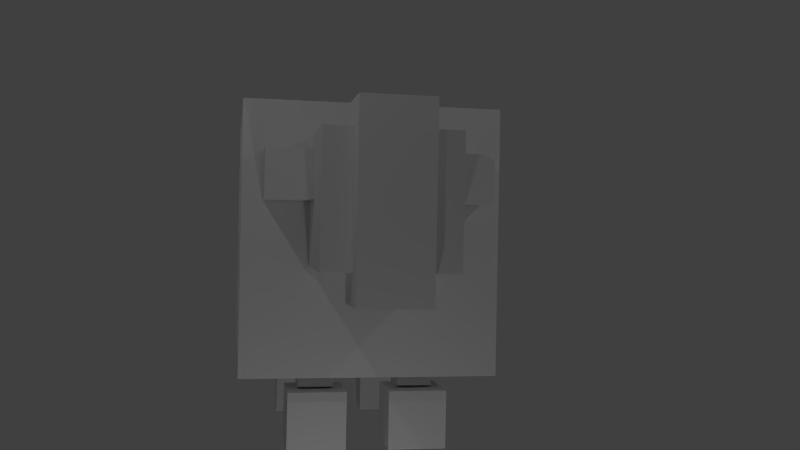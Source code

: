 # Source: sheep_cs3.1.blend  (saved by Blender 2.76.0; exported with 4.5.12 LTS)
import bpy
from mathutils import Matrix  # noqa: F401  (used for matrix-valued properties, if any)

bpy.ops.wm.read_factory_settings(use_empty=True)
scene = bpy.context.scene
scene.name = 'Scene'

# ---- collections
col_collection_1 = bpy.data.collections.new('Collection 1'); scene.collection.children.link(col_collection_1)
col_collection_2 = bpy.data.collections.new('Collection 2'); scene.collection.children.link(col_collection_2)

# ---- materials (node trees are filled in below, after node groups)
mat_body = bpy.data.materials.new('Body')
mat_body.alpha_threshold = 0.0
mat_body.use_transparent_shadow = False
mat_body.preview_render_type = 'CUBE'
mat_body.roughness = 0.5
mat_body.specular_intensity = 0.0
mat_body.line_color = (0.0, 0.0, 0.0, 1.0)

# ---- material node trees

# ---- world
world_world = bpy.data.worlds.new('World'); scene.world = world_world
world_world.color = (0.05088, 0.05088, 0.05088)
world_world.use_sun_shadow = False
world_world.sun_shadow_jitter_overblur = 0.0
world_world.cycles.sampling_method = 'MANUAL'
world_world.cycles.sample_map_resolution = 256

# ---- cameras
cam_camera = bpy.data.cameras.new('Camera')
cam_camera.clip_end = 100.0
cam_camera.lens = 35.0
cam_camera.sensor_width = 32.0
cam_camera.sensor_height = 18.0
cam_camera.ortho_scale = 7.314
cam_camera.dof.focus_distance = 0.0
cam_camera.dof.aperture_fstop = 128.0

# ---- lights
light_lamp_004 = bpy.data.lights.new('Lamp.004', 'POINT')
light_lamp_004.transmission_factor = 0.0
light_lamp_004.cutoff_distance = 30.0
light_lamp_004.energy = 100.0
light_lamp_004.shadow_buffer_clip_start = 1.001
light_lamp_004.shadow_soft_size = 0.1
light_lamp_004.shadow_maximum_resolution = 0.006
light_lamp_004.use_absolute_resolution = True
light_lamp_004.cycles.use_multiple_importance_sampling = False
light_lamp_003 = bpy.data.lights.new('Lamp.003', 'POINT')
light_lamp_003.transmission_factor = 0.0
light_lamp_003.cutoff_distance = 30.0
light_lamp_003.energy = 100.0
light_lamp_003.shadow_buffer_clip_start = 1.001
light_lamp_003.shadow_soft_size = 0.1
light_lamp_003.shadow_maximum_resolution = 0.006
light_lamp_003.use_absolute_resolution = True
light_lamp_003.cycles.use_multiple_importance_sampling = False
light_lamp_002 = bpy.data.lights.new('Lamp.002', 'POINT')
light_lamp_002.transmission_factor = 0.0
light_lamp_002.cutoff_distance = 30.0
light_lamp_002.energy = 100.0
light_lamp_002.shadow_buffer_clip_start = 1.001
light_lamp_002.shadow_soft_size = 0.1
light_lamp_002.shadow_maximum_resolution = 0.006
light_lamp_002.use_absolute_resolution = True
light_lamp_002.cycles.use_multiple_importance_sampling = False
light_lamp_001 = bpy.data.lights.new('Lamp.001', 'POINT')
light_lamp_001.transmission_factor = 0.0
light_lamp_001.cutoff_distance = 30.0
light_lamp_001.energy = 100.0
light_lamp_001.shadow_buffer_clip_start = 1.001
light_lamp_001.shadow_soft_size = 0.1
light_lamp_001.shadow_maximum_resolution = 0.006
light_lamp_001.use_absolute_resolution = True
light_lamp_001.cycles.use_multiple_importance_sampling = False
light_lamp = bpy.data.lights.new('Lamp', 'POINT')
light_lamp.transmission_factor = 0.0
light_lamp.cutoff_distance = 30.0
light_lamp.energy = 100.0
light_lamp.shadow_buffer_clip_start = 1.001
light_lamp.shadow_soft_size = 0.1
light_lamp.shadow_maximum_resolution = 0.006
light_lamp.use_absolute_resolution = True
light_lamp.cycles.use_multiple_importance_sampling = False

# ---- meshes
me_sheep = bpy.data.meshes.new('Sheep')
me_sheep.from_pydata([(2.08, -1.004, 2.923), (2.08, -1.004, 4.923), (2.08, 0.9958, 2.923), (2.08, 0.9958, 4.923), (4.081, -1.004, 2.923), (4.081, -1.004, 4.923), (4.081, 0.9958, 2.923), (4.081, 0.9958, 4.923), (2.056, 0.9683, 2.074), (2.056, -0.9761, 2.074), (-1.598, -0.9761, 2.074), (-1.598, 0.9683, 2.074), (2.056, 0.9683, 4.019), (2.056, -0.9761, 4.019), (-1.598, -0.9761, 4.019), (-1.598, 0.9683, 4.019), (4.374, 0.5398, 5.329), (4.374, 0.5398, 2.451), (4.374, -0.5476, 5.329), (4.374, -0.5476, 2.451), (3.286, 0.5398, 5.329), (3.286, 0.5398, 2.451), (3.286, -0.5476, 5.329), (3.286, -0.5476, 2.451), (-2.525, -0.456, 1.893), (-2.525, -0.456, 3.865), (-2.525, 0.4025, 1.893), (-2.525, 0.4025, 3.865), (-1.666, -0.456, 1.893), (-1.666, -0.456, 3.865), (-1.666, 0.4025, 1.893), (-1.666, 0.4025, 3.865), (2.311, 2.038, 1.201), (2.311, -2.045, 1.201), (-2.259, -2.045, 1.201), (-2.259, 2.038, 1.201), (2.311, 2.038, 5.491), (2.311, -2.045, 5.491), (-2.259, -2.045, 5.491), (-2.259, 2.038, 5.491), (-1.947, -1.086, 1.122), (-1.31, -1.086, 2.41), (-1.947, -0.5209, 1.122), (-1.31, -0.5209, 2.41), (-1.44, -1.086, 0.8713), (-0.8026, -1.086, 2.16), (-1.44, -0.5209, 0.8713), (-0.8026, -0.5209, 2.16), (-2.025, -1.271, 0.00311), (-2.025, -1.271, 0.939), (-2.025, -0.3359, 0.00311), (-2.025, -0.3359, 0.939), (-1.089, -1.271, 0.00311), (-1.089, -1.271, 0.939), (-1.089, -0.3359, 0.00311), (-1.089, -0.3359, 0.939), (3.087, -0.9788, 4.69), (3.087, -0.9788, 3.94), (3.087, -1.728, 4.69), (3.087, -1.728, 3.94), (2.337, -0.9788, 4.69), (2.337, -0.9788, 3.94), (2.337, -1.728, 4.69), (2.337, -1.728, 3.94), (1.244, -1.086, 0.8601), (0.946, -1.086, 2.266), (1.244, -0.5209, 0.8601), (0.946, -0.5209, 2.266), (1.797, -1.086, 0.9772), (1.5, -1.086, 2.383), (1.797, -0.5209, 0.9772), (1.5, -0.5209, 2.383), (1.158, -1.271, 0.00311), (1.158, -1.271, 0.939), (1.158, -0.3359, 0.00311), (1.158, -0.3359, 0.939), (2.095, -1.271, 0.00311), (2.095, -1.271, 0.939), (2.095, -0.3359, 0.00311), (2.095, -0.3359, 0.939), (-1.947, 1.097, 1.122), (-1.31, 1.097, 2.41), (-1.947, 0.5313, 1.122), (-1.31, 0.5313, 2.41), (-1.44, 1.097, 0.8713), (-0.8026, 1.097, 2.16), (-1.44, 0.5313, 0.8713), (-0.8026, 0.5313, 2.16), (-2.025, 1.282, 0.00311), (-2.025, 1.282, 0.939), (-2.025, 0.3462, 0.00311), (-2.025, 0.3462, 0.939), (-1.089, 1.282, 0.00311), (-1.089, 1.282, 0.939), (-1.089, 0.3462, 0.00311), (-1.089, 0.3462, 0.939), (1.244, 1.097, 0.8601), (0.946, 1.097, 2.266), (1.244, 0.5313, 0.8601), (0.946, 0.5313, 2.266), (1.797, 1.097, 0.9772), (1.5, 1.097, 2.383), (1.797, 0.5313, 0.9772), (1.5, 0.5313, 2.383), (1.158, 1.282, 0.00311), (1.158, 1.282, 0.939), (1.158, 0.3462, 0.00311), (1.158, 0.3462, 0.939), (2.095, 1.282, 0.00311), (2.095, 1.282, 0.939), (2.095, 0.3462, 0.00311), (2.095, 0.3462, 0.939), (3.087, 0.9799, 4.69), (3.087, 0.9799, 3.94), (3.087, 1.729, 4.69), (3.087, 1.729, 3.94), (2.337, 0.9799, 4.69), (2.337, 0.9799, 3.94), (2.337, 1.729, 4.69), (2.337, 1.729, 3.94)], [], [(1, 3, 2, 0), (3, 7, 6, 2), (7, 5, 4, 6), (5, 1, 0, 4), (0, 2, 6, 4), (5, 7, 3, 1), (8, 9, 10, 11), (12, 15, 14, 13), (8, 12, 13, 9), (9, 13, 14, 10), (10, 14, 15, 11), (12, 8, 11, 15), (23, 21, 17, 19), (16, 18, 19, 17), (22, 20, 21, 23), (18, 16, 20, 22), (20, 16, 17, 21), (18, 22, 23, 19), (25, 27, 26, 24), (27, 31, 30, 26), (31, 29, 28, 30), (29, 25, 24, 28), (24, 26, 30, 28), (29, 31, 27, 25), (32, 33, 34, 35), (36, 39, 38, 37), (32, 36, 37, 33), (33, 37, 38, 34), (34, 38, 39, 35), (36, 32, 35, 39), (41, 43, 42, 40), (43, 47, 46, 42), (47, 45, 44, 46), (45, 41, 40, 44), (40, 42, 46, 44), (45, 47, 43, 41), (49, 51, 50, 48), (51, 55, 54, 50), (55, 53, 52, 54), (53, 49, 48, 52), (48, 50, 54, 52), (53, 55, 51, 49), (63, 61, 57, 59), (56, 58, 59, 57), (62, 60, 61, 63), (58, 56, 60, 62), (60, 56, 57, 61), (58, 62, 63, 59), (65, 67, 66, 64), (67, 71, 70, 66), (71, 69, 68, 70), (69, 65, 64, 68), (64, 66, 70, 68), (69, 71, 67, 65), (73, 75, 74, 72), (75, 79, 78, 74), (79, 77, 76, 78), (77, 73, 72, 76), (72, 74, 78, 76), (77, 79, 75, 73), (81, 80, 82, 83), (83, 82, 86, 87), (87, 86, 84, 85), (85, 84, 80, 81), (80, 84, 86, 82), (85, 81, 83, 87), (89, 88, 90, 91), (91, 90, 94, 95), (95, 94, 92, 93), (93, 92, 88, 89), (88, 92, 94, 90), (93, 89, 91, 95), (97, 96, 98, 99), (99, 98, 102, 103), (103, 102, 100, 101), (101, 100, 96, 97), (96, 100, 102, 98), (101, 97, 99, 103), (105, 104, 106, 107), (107, 106, 110, 111), (111, 110, 108, 109), (109, 108, 104, 105), (104, 108, 110, 106), (109, 105, 107, 111), (119, 115, 113, 117), (112, 113, 115, 114), (118, 119, 117, 116), (114, 118, 116, 112), (116, 117, 113, 112), (114, 115, 119, 118)])
_uv = me_sheep.uv_layers.new(name='UVMap')
_uv.uv.foreach_set('vector', [0.1406, 0.8125, 0.2305, 0.8125, 0.2305, 0.9023, 0.1406, 0.9023, 0.3203, 0.7266, 0.2305, 0.7266, 0.2305, 0.6328, 0.3203, 0.6328, 0.2305, 0.7266, 0.1406, 0.7266, 0.1406, 0.6328, 0.2305, 0.6328, 0.1406, 0.7266, 0.05078, 0.7266, 0.05078, 0.6328, 0.1406, 0.6328, 0.1406, 0.9023, 0.2305, 0.9023, 0.2305, 0.9922, 0.1406, 0.9922, 0.1406, 0.7266, 0.2305, 0.7266, 0.2305, 0.8125, 0.1406, 0.8125, 0.7539, 0.3086, 0.8711, 0.3086, 0.8711, 0.5273, 0.7539, 0.5273, 0.7539, 0.8555, 0.7539, 0.6406, 0.8711, 0.6406, 0.8711, 0.8555, 0.7539, 0.9766, 0.7539, 0.8555, 0.8711, 0.8555, 0.8711, 0.9766, 0.9844, 0.8555, 0.8711, 0.8555, 0.8711, 0.6406, 0.9844, 0.6406, 0.8711, 0.5273, 0.8711, 0.6406, 0.7539, 0.6406, 0.7539, 0.5273, 0.7539, 0.8555, 0.6406, 0.8555, 0.6406, 0.6406, 0.7539, 0.6406, 0.08984, 0.01562, 0.1602, 0.01562, 0.1602, 0.08594, 0.08984, 0.08594, 0.1602, 0.2891, 0.08984, 0.2891, 0.08984, 0.08594, 0.1602, 0.08594, 0.08984, 0.3672, 0.1602, 0.3672, 0.1602, 0.5664, 0.08984, 0.5664, 0.08984, 0.2891, 0.1602, 0.2891, 0.1602, 0.3672, 0.08984, 0.3672, 0.2383, 0.2891, 0.1602, 0.2891, 0.1602, 0.08594, 0.2383, 0.08594, 0.08984, 0.2891, 0.01172, 0.2891, 0.01172, 0.08594, 0.08984, 0.08594, 0.4531, 0.2148, 0.4141, 0.2148, 0.4141, 0.1289, 0.4531, 0.1289, 0.4141, 0.2148, 0.375, 0.2148, 0.375, 0.1289, 0.4141, 0.1289, 0.4141, 0.003906, 0.4531, 0.003906, 0.4531, 0.08984, 0.4141, 0.08984, 0.4922, 0.2148, 0.4531, 0.2148, 0.4531, 0.1289, 0.4922, 0.1289, 0.4531, 0.1289, 0.4141, 0.1289, 0.4141, 0.08984, 0.4531, 0.08984, 0.4531, 0.2539, 0.4141, 0.2539, 0.4141, 0.2148, 0.4531, 0.2148, 0.5664, 0.4414, 0.4297, 0.4414, 0.4297, 0.2812, 0.5664, 0.2812, 0.5664, 0.5938, 0.5664, 0.7461, 0.4297, 0.7461, 0.4297, 0.5938, 0.5664, 0.4414, 0.5664, 0.5938, 0.4297, 0.5938, 0.4297, 0.4414, 0.4297, 0.4414, 0.4297, 0.5938, 0.2695, 0.5938, 0.2695, 0.4414, 0.4297, 0.9023, 0.4297, 0.7461, 0.5664, 0.7461, 0.5664, 0.9023, 0.5664, 0.5938, 0.5664, 0.4414, 0.7266, 0.4414, 0.7266, 0.5938, 0.6094, 0.1953, 0.5547, 0.1953, 0.5547, 0.05469, 0.6094, 0.05469, 0.5547, 0.1953, 0.5, 0.1953, 0.5, 0.05469, 0.5547, 0.05469, 0.7188, 0.1953, 0.6641, 0.1953, 0.6641, 0.05469, 0.7188, 0.05469, 0.6641, 0.1953, 0.6094, 0.1953, 0.6094, 0.05469, 0.6641, 0.05469, 0.5547, 0.0, 0.5547, 0.05469, 0.5, 0.05469, 0.5, 0.0, 0.5, 0.25, 0.5, 0.1953, 0.5547, 0.1953, 0.5547, 0.25, 0.8711, 0.1289, 0.8086, 0.1289, 0.8086, 0.06641, 0.8711, 0.06641, 0.8086, 0.1289, 0.7461, 0.1289, 0.7461, 0.06641, 0.8086, 0.06641, 0.9961, 0.1289, 0.9336, 0.1289, 0.9336, 0.06641, 0.9961, 0.06641, 0.9336, 0.1289, 0.8711, 0.1289, 0.8711, 0.06641, 0.9336, 0.06641, 0.8086, 0.003906, 0.8086, 0.06641, 0.7461, 0.06641, 0.7461, 0.003906, 0.7461, 0.1914, 0.7461, 0.1289, 0.8086, 0.1289, 0.8086, 0.1914, 0.2969, 0.06641, 0.2969, 0.01562, 0.3477, 0.01562, 0.3477, 0.06641, 0.3945, 0.1133, 0.3477, 0.1133, 0.3477, 0.06641, 0.3945, 0.06641, 0.2969, 0.1133, 0.25, 0.1133, 0.25, 0.06641, 0.2969, 0.06641, 0.3477, 0.1133, 0.3477, 0.1602, 0.2969, 0.1602, 0.2969, 0.1133, 0.2969, 0.1602, 0.3477, 0.1602, 0.3477, 0.2109, 0.2969, 0.2109, 0.3477, 0.1133, 0.2969, 0.1133, 0.2969, 0.06641, 0.3477, 0.06641, 0.6094, 0.1953, 0.5547, 0.1953, 0.5547, 0.05469, 0.6094, 0.05469, 0.5547, 0.1953, 0.5, 0.1953, 0.5, 0.05469, 0.5547, 0.05469, 0.7188, 0.1953, 0.6641, 0.1953, 0.6641, 0.05469, 0.7188, 0.05469, 0.6641, 0.1953, 0.6094, 0.1953, 0.6094, 0.05469, 0.6641, 0.05469, 0.5547, 0.0, 0.5547, 0.05469, 0.5, 0.05469, 0.5, 0.0, 0.5, 0.25, 0.5, 0.1953, 0.5547, 0.1953, 0.5547, 0.25, 0.8711, 0.1289, 0.8086, 0.1289, 0.8086, 0.06641, 0.8711, 0.06641, 0.8086, 0.1289, 0.7461, 0.1289, 0.7461, 0.06641, 0.8086, 0.06641, 0.9961, 0.1289, 0.9336, 0.1289, 0.9336, 0.06641, 0.9961, 0.06641, 0.9336, 0.1289, 0.8711, 0.1289, 0.8711, 0.06641, 0.9336, 0.06641, 0.8086, 0.003906, 0.8086, 0.06641, 0.7461, 0.06641, 0.7461, 0.003906, 0.7461, 0.1914, 0.7461, 0.1289, 0.8086, 0.1289, 0.8086, 0.1914, 0.6094, 0.1953, 0.6094, 0.05469, 0.5547, 0.05469, 0.5547, 0.1953, 0.5547, 0.1953, 0.5547, 0.05469, 0.5, 0.05469, 0.5, 0.1953, 0.7188, 0.1953, 0.7188, 0.05469, 0.6641, 0.05469, 0.6641, 0.1953, 0.6641, 0.1953, 0.6641, 0.05469, 0.6094, 0.05469, 0.6094, 0.1953, 0.5547, 0.0, 0.5, 0.0, 0.5, 0.05469, 0.5547, 0.05469, 0.5, 0.25, 0.5547, 0.25, 0.5547, 0.1953, 0.5, 0.1953, 0.8711, 0.1289, 0.8711, 0.06641, 0.8086, 0.06641, 0.8086, 0.1289, 0.8086, 0.1289, 0.8086, 0.06641, 0.7461, 0.06641, 0.7461, 0.1289, 0.9961, 0.1289, 0.9961, 0.06641, 0.9336, 0.06641, 0.9336, 0.1289, 0.9336, 0.1289, 0.9336, 0.06641, 0.8711, 0.06641, 0.8711, 0.1289, 0.8086, 0.003906, 0.7461, 0.003906, 0.7461, 0.06641, 0.8086, 0.06641, 0.7461, 0.1914, 0.8086, 0.1914, 0.8086, 0.1289, 0.7461, 0.1289, 0.6094, 0.1953, 0.6094, 0.05469, 0.5547, 0.05469, 0.5547, 0.1953, 0.5547, 0.1953, 0.5547, 0.05469, 0.5, 0.05469, 0.5, 0.1953, 0.7188, 0.1953, 0.7188, 0.05469, 0.6641, 0.05469, 0.6641, 0.1953, 0.6641, 0.1953, 0.6641, 0.05469, 0.6094, 0.05469, 0.6094, 0.1953, 0.5547, 0.0, 0.5, 0.0, 0.5, 0.05469, 0.5547, 0.05469, 0.5, 0.25, 0.5547, 0.25, 0.5547, 0.1953, 0.5, 0.1953, 0.8711, 0.1289, 0.8711, 0.06641, 0.8086, 0.06641, 0.8086, 0.1289, 0.8086, 0.1289, 0.8086, 0.06641, 0.7461, 0.06641, 0.7461, 0.1289, 0.9961, 0.1289, 0.9961, 0.06641, 0.9336, 0.06641, 0.9336, 0.1289, 0.9336, 0.1289, 0.9336, 0.06641, 0.8711, 0.06641, 0.8711, 0.1289, 0.8086, 0.003906, 0.7461, 0.003906, 0.7461, 0.06641, 0.8086, 0.06641, 0.7461, 0.1914, 0.8086, 0.1914, 0.8086, 0.1289, 0.7461, 0.1289, 0.2969, 0.06641, 0.3477, 0.06641, 0.3477, 0.01562, 0.2969, 0.01562, 0.3945, 0.1133, 0.3945, 0.06641, 0.3477, 0.06641, 0.3477, 0.1133, 0.2969, 0.1133, 0.2969, 0.06641, 0.25, 0.06641, 0.25, 0.1133, 0.3477, 0.1133, 0.2969, 0.1133, 0.2969, 0.1602, 0.3477, 0.1602, 0.2969, 0.1602, 0.2969, 0.2109, 0.3477, 0.2109, 0.3477, 0.1602, 0.3477, 0.1133, 0.3477, 0.06641, 0.2969, 0.06641, 0.2969, 0.1133])
me_sheep.materials.append(mat_body)
me_sheep.use_remesh_preserve_volume = False
me_sheep.use_remesh_preserve_attributes = False
me_sheep.use_mirror_vertex_groups = False
me_sheep.update()
arm_armature = bpy.data.armatures.new('Armature')  # bones are not reproduced

# ---- objects
ob_sheep = bpy.data.objects.new('Sheep', me_sheep)
ob_lamp_004 = bpy.data.objects.new('Lamp.004', light_lamp_004)
ob_lamp_003 = bpy.data.objects.new('Lamp.003', light_lamp_003)
ob_lamp_002 = bpy.data.objects.new('Lamp.002', light_lamp_002)
ob_lamp_001 = bpy.data.objects.new('Lamp.001', light_lamp_001)
ob_lamp = bpy.data.objects.new('Lamp', light_lamp)
ob_camera = bpy.data.objects.new('Camera', cam_camera)
ob_armature = bpy.data.objects.new('Armature', arm_armature)

# ---- transforms, parenting, visibility, modifiers, constraints
ob_sheep.parent = ob_armature
ob_sheep.location = (0.0, 0.0, 0.0)
ob_sheep.scale = (1.028, 1.028, 1.028)
ob_sheep.lineart.crease_threshold = 0.0
_vg = ob_sheep.vertex_groups.new(name='Head')
_vg.add([0, 1, 2, 3, 4, 5, 6, 7, 16, 17, 18, 19, 20, 21, 22, 23, 56, 57, 58, 59, 60, 61, 62, 63, 112, 113, 114, 115, 116, 117, 118, 119], 1.0, 'REPLACE')
_vg = ob_sheep.vertex_groups.new(name='Body')
_vg.add([8, 9, 10, 11, 12, 13, 14, 15], 1.0, 'REPLACE')
_vg = ob_sheep.vertex_groups.new(name='Tail')
_vg.add([24, 25, 26, 27, 28, 29, 30, 31], 1.0, 'REPLACE')
_vg = ob_sheep.vertex_groups.new(name='Wool')
_vg.add([32, 33, 34, 35, 36, 37, 38, 39], 1.0, 'REPLACE')
_vg = ob_sheep.vertex_groups.new(name='Leg.BR')
_vg.add([40, 41, 42, 43, 44, 45, 46, 47], 1.0, 'REPLACE')
_vg = ob_sheep.vertex_groups.new(name='Leg.BL')
_vg.add([80, 81, 82, 83, 84, 85, 86, 87], 1.0, 'REPLACE')
_vg = ob_sheep.vertex_groups.new(name='Leg.FL')
_vg.add([96, 97, 98, 99, 100, 101, 102, 103], 1.0, 'REPLACE')
_vg = ob_sheep.vertex_groups.new(name='Leg.FR')
_vg.add([64, 65, 66, 67, 68, 69, 70, 71], 1.0, 'REPLACE')
_vg = ob_sheep.vertex_groups.new(name='Hoof.BR')
_vg.add([48, 49, 50, 51, 52, 53, 54, 55], 1.0, 'REPLACE')
_vg = ob_sheep.vertex_groups.new(name='Hoof.BL')
_vg.add([88, 89, 90, 91, 92, 93, 94, 95], 1.0, 'REPLACE')
_vg = ob_sheep.vertex_groups.new(name='Hoof.FR')
_vg.add([72, 73, 74, 75, 76, 77, 78, 79], 1.0, 'REPLACE')
_vg = ob_sheep.vertex_groups.new(name='Hoof.FL')
_vg.add([104, 105, 106, 107, 108, 109, 110, 111], 1.0, 'REPLACE')
_m = ob_sheep.modifiers.new('Armature', 'ARMATURE')
_m.object = ob_armature
ob_lamp_004.location = (6.213, -0.5183, -2.521)
ob_lamp_004.rotation_euler = (0.6503, 0.05522, 1.866)
ob_lamp_004.lock_rotations_4d = False
ob_lamp_004.empty_display_type = 'ARROWS'
ob_lamp_004.color = (0.0, 0.0, 0.0, 0.0)
ob_lamp_004.lineart.crease_threshold = 0.0
ob_lamp_003.location = (-5.69, -5.447, 6.467)
ob_lamp_003.rotation_euler = (0.6503, 0.05522, 1.866)
ob_lamp_003.lock_rotations_4d = False
ob_lamp_003.empty_display_type = 'ARROWS'
ob_lamp_003.color = (0.0, 0.0, 0.0, 0.0)
ob_lamp_003.lineart.crease_threshold = 0.0
ob_lamp_002.location = (-4.628, 6.24, 6.985)
ob_lamp_002.rotation_euler = (0.6503, 0.05522, 1.866)
ob_lamp_002.lock_rotations_4d = False
ob_lamp_002.empty_display_type = 'ARROWS'
ob_lamp_002.color = (0.0, 0.0, 0.0, 0.0)
ob_lamp_002.lineart.crease_threshold = 0.0
ob_lamp_001.location = (6.153, 6.48, 8.675)
ob_lamp_001.rotation_euler = (0.6503, 0.05522, 1.866)
ob_lamp_001.lock_rotations_4d = False
ob_lamp_001.empty_display_type = 'ARROWS'
ob_lamp_001.color = (0.0, 0.0, 0.0, 0.0)
ob_lamp_001.lineart.crease_threshold = 0.0
ob_lamp.location = (6.329, -4.769, 8.751)
ob_lamp.rotation_euler = (0.6503, 0.05522, 1.866)
ob_lamp.lock_rotations_4d = False
ob_lamp.empty_display_type = 'ARROWS'
ob_lamp.color = (0.0, 0.0, 0.0, 0.0)
ob_lamp.lineart.crease_threshold = 0.0
ob_camera.location = (16.31, -2.228, 3.591)
ob_camera.rotation_euler = (4.72, 3.161, -1.76)
ob_camera.lock_rotations_4d = False
ob_camera.empty_display_type = 'ARROWS'
ob_camera.color = (0.0, 0.0, 0.0, 0.0)
ob_camera.display_type = 'WIRE'
ob_camera.lineart.crease_threshold = 0.0
ob_armature.location = (0.0, 0.0, 0.0)
ob_armature.show_in_front = True
ob_armature.lineart.crease_threshold = 0.0

# ---- collection membership
col_collection_1.objects.link(ob_sheep)
col_collection_1.objects.link(ob_lamp_004)
col_collection_1.objects.link(ob_lamp_003)
col_collection_1.objects.link(ob_lamp_002)
col_collection_1.objects.link(ob_lamp_001)
col_collection_1.objects.link(ob_lamp)
col_collection_1.objects.link(ob_camera)
col_collection_2.objects.link(ob_armature)

# ---- scene / render settings (as saved in the file)
scene.camera = ob_camera
scene.frame_start = 0; scene.frame_end = 120; scene.frame_set(0)
scene.render.engine = 'BLENDER_EEVEE_NEXT'
scene.render.resolution_percentage = 50
scene.render.dither_intensity = 0.0
scene.cycles.use_denoising = False
scene.cycles.samples = 10
scene.cycles.sampling_pattern = 'TABULATED_SOBOL'
scene.cycles.light_sampling_threshold = 0.0
scene.cycles.use_adaptive_sampling = False
scene.cycles.use_light_tree = False
scene.cycles.blur_glossy = 0.0
scene.cycles.pixel_filter_type = 'GAUSSIAN'
scene.cycles.sample_clamp_indirect = 0.0
scene.view_settings.view_transform = 'Standard'
bpy.context.view_layer.update()
